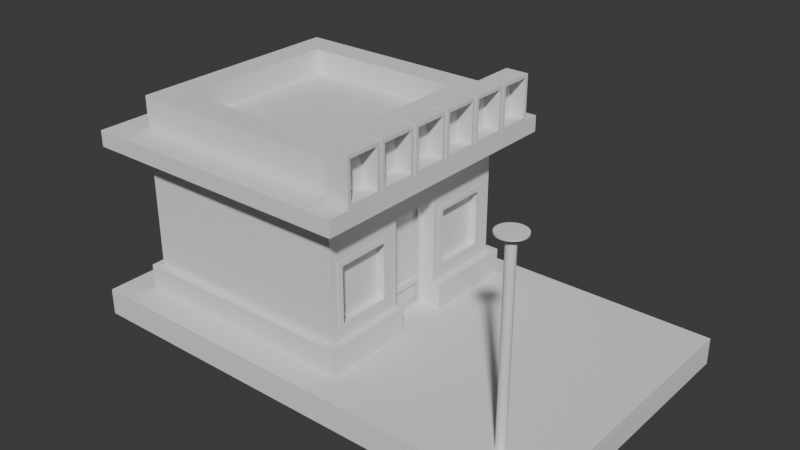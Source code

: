 # Source: SEGUNDA_MODELAGEM.blend  (saved by Blender 4.4.32; exported with 4.5.12 LTS)
import bpy
from mathutils import Matrix  # noqa: F401  (used for matrix-valued properties, if any)

bpy.ops.wm.read_factory_settings(use_empty=True)
scene = bpy.context.scene
scene.name = 'Scene'

# ---- collections
col_collection = bpy.data.collections.new('Collection'); scene.collection.children.link(col_collection)

# ---- world
world_world = bpy.data.worlds.new('World'); scene.world = world_world
world_world.use_nodes = True; world_world.node_tree.nodes.clear()
_N = world_world.node_tree.nodes; _L = world_world.node_tree.links
n0 = _N.new('ShaderNodeOutputWorld'); n0.name = 'World Output'; n0.location = (300, 300)
n1 = _N.new('ShaderNodeBackground'); n1.name = 'Background'; n1.location = (10, 300)
n1.inputs[0].default_value = (0.05088, 0.05088, 0.05088, 1.0)
_L.new(n1.outputs[0], n0.inputs[0])
n0.is_active_output = True
world_world.color = (0.05088, 0.05088, 0.05088)
world_world.sun_shadow_jitter_overblur = 0.0

# ---- meshes
me_cubo = bpy.data.meshes.new('Cubo')
me_cubo.from_pydata([(-350.8, -190.3, -11.65), (-350.8, -190.3, 11.65), (-350.8, 124.5, -11.65), (-350.8, 124.5, 11.65), (174.7, -190.3, -11.65), (174.7, -190.3, 11.65), (174.7, 124.5, -11.65), (174.7, 124.5, 11.65)], [], [(0, 1, 3, 2), (2, 3, 7, 6), (6, 7, 5, 4), (4, 5, 1, 0), (2, 6, 4, 0), (7, 3, 1, 5)])
_uv = me_cubo.uv_layers.new(name='Mapa UV')
_uv.uv.foreach_set('vector', [0.375, 0.0, 0.625, 0.0, 0.625, 0.25, 0.375, 0.25, 0.375, 0.25, 0.625, 0.25, 0.625, 0.5, 0.375, 0.5, 0.375, 0.5, 0.625, 0.5, 0.625, 0.75, 0.375, 0.75, 0.375, 0.75, 0.625, 0.75, 0.625, 1.0, 0.375, 1.0, 0.125, 0.5, 0.375, 0.5, 0.375, 0.75, 0.125, 0.75, 0.625, 0.5, 0.875, 0.5, 0.875, 0.75, 0.625, 0.75])
me_cubo.update()
me_cubo_001 = bpy.data.meshes.new('Cubo.001')
me_cubo_001.from_pydata([(-8.061, -8.273, -1.0), (-8.061, 4.407, -1.0), (-6.485, 2.831, 2.318), (3.063, -6.697, 2.318), (4.638, 4.407, -1.0), (3.063, 2.831, 2.318), (-6.485, -6.697, 2.318), (4.638, -8.273, -1.0), (-8.061, 4.407, 2.318), (4.638, 4.407, 2.318), (4.638, -8.273, 2.318), (-8.061, -8.273, 2.318), (-6.485, 2.831, 1.915), (3.063, 2.831, 1.915), (3.063, -6.697, 1.915), (-6.485, -6.697, 1.915), (-8.061, -0.3976, -1.0), (-8.061, -3.468, -1.0), (4.638, -0.3976, 2.318), (4.638, -3.468, 2.318), (-8.061, -3.468, 2.318), (-8.061, -0.3976, 2.318), (4.638, -3.468, -1.0), (4.638, -0.3976, -1.0), (3.063, -0.7792, 2.318), (3.063, -3.086, 2.318), (-6.485, -3.086, 2.318), (-6.485, -0.7792, 2.318), (3.063, -0.7792, 1.915), (3.063, -3.086, 1.915), (-6.485, -3.086, 1.915), (-6.485, -0.7792, 1.915), (-8.061, 4.407, 0.9239), (4.638, 4.407, 0.9239), (-8.061, -8.273, 0.9239), (4.638, -8.273, 0.9239), (4.638, -0.3976, 0.9239), (4.638, -3.468, 0.9239), (-8.061, -3.468, 0.9239), (-8.061, -0.3976, 0.9239), (3.615, -3.468, -1.0), (3.615, -0.3976, -1.0), (3.615, -0.3976, 0.9239), (3.615, -3.468, 0.9239), (-8.061, -4.086, -1.0), (4.638, -4.086, 2.318), (3.063, -3.108, 2.318), (3.063, -3.108, 1.915), (-8.061, -4.086, 2.318), (4.638, -4.086, -1.0), (-6.485, -3.108, 2.318), (-6.485, -3.108, 1.915), (-8.061, -4.086, 0.9239), (4.638, -4.086, 0.9239), (-8.061, -7.666, -1.0), (4.638, -7.666, 2.318), (3.063, -6.389, 2.318), (3.063, -6.389, 1.915), (4.638, -7.666, 0.9239), (-8.061, -7.666, 2.318), (4.638, -7.666, -1.0), (-6.485, -6.389, 2.318), (-6.485, -6.389, 1.915), (-8.061, -7.666, 0.9239), (-8.061, 0.2376, 2.318), (4.638, 0.2376, -1.0), (-6.485, -0.741, 2.318), (-6.485, -0.741, 1.915), (-8.061, 0.2376, -1.0), (4.638, 0.2376, 2.318), (3.063, -0.741, 2.318), (3.063, -0.741, 1.915), (4.638, 0.2376, 0.9239), (-8.061, 0.2376, 0.9239), (-8.061, 3.716, 2.318), (4.638, 3.716, -1.0), (-6.485, 2.439, 2.318), (-6.485, 2.439, 1.915), (-8.061, 3.716, 0.9239), (-8.061, 3.716, -1.0), (4.638, 3.716, 2.318), (3.063, 2.439, 2.318), (3.063, 2.439, 1.915), (4.638, 3.716, 0.9239), (-8.061, 4.407, -0.3358), (4.638, 4.407, -0.3358), (4.638, -8.273, -0.3358), (4.638, -0.3976, -0.3358), (4.638, -3.468, -0.3358), (-8.061, -3.468, -0.3358), (-8.061, -0.3976, -0.3358), (-8.061, -8.273, -0.3358), (3.615, -0.3976, -0.3358), (3.615, -3.468, -0.3358), (4.638, -4.086, -0.3358), (-8.061, -4.086, -0.3358), (-8.061, -7.666, -0.3358), (4.638, -7.666, -0.3358), (-8.061, 0.2376, -0.3358), (4.638, 0.2376, -0.3358), (4.638, 3.716, -0.3358), (-8.061, 3.716, -0.3358), (-8.061, -8.273, 0.7521), (-8.061, 4.407, 0.7521), (4.638, 4.407, 0.7521), (4.638, -8.273, 0.7521), (4.638, -0.3976, 0.7521), (4.638, -3.468, 0.7521), (-8.061, -3.468, 0.7521), (-8.061, -0.3976, 0.7521), (3.615, -0.3976, 0.7521), (3.615, -3.468, 0.7521), (4.638, -4.086, 0.7521), (-8.061, -4.086, 0.7521), (-8.061, -7.666, 0.7521), (4.638, -7.666, 0.7521), (-8.061, 0.2376, 0.7521), (4.638, 0.2376, 0.7521), (4.638, 3.716, 0.7521), (-8.061, 3.716, 0.7521), (3.933, 0.2376, 0.7521), (3.933, 0.2376, -0.3358), (3.933, 3.716, 0.7521), (3.933, 3.716, -0.3358), (3.921, -4.086, 0.7521), (3.921, -4.086, -0.3358), (3.921, -7.666, 0.7521), (3.921, -7.666, -0.3358)], [], [(78, 74, 8, 32), (32, 8, 9, 33), (58, 55, 10, 35), (54, 60, 7, 0), (61, 6, 15, 62), (35, 10, 11, 34), (2, 5, 9, 8), (56, 3, 10, 55), (76, 2, 8, 74), (3, 6, 11, 10), (57, 62, 15, 14), (5, 2, 12, 13), (6, 3, 14, 15), (81, 5, 13, 82), (46, 25, 29, 47), (25, 24, 28, 29), (71, 67, 31, 28), (28, 31, 30, 29), (50, 26, 20, 48), (26, 27, 21, 20), (70, 24, 18, 69), (24, 25, 19, 18), (66, 27, 31, 67), (27, 26, 30, 31), (68, 65, 23, 41, 16), (72, 69, 18, 36), (36, 18, 19, 37), (52, 48, 20, 38), (38, 20, 21, 39), (108, 38, 39, 109), (113, 52, 38, 108), (36, 37, 43, 42), (117, 72, 36, 106), (105, 35, 34, 102), (115, 58, 35, 105), (103, 32, 33, 104), (119, 78, 32, 103), (110, 42, 43, 111), (88, 22, 40, 93), (106, 36, 42, 110), (16, 41, 40, 17), (107, 37, 53, 112), (114, 63, 52, 113), (63, 59, 48, 52), (61, 50, 48, 59), (56, 46, 47, 57), (29, 30, 51, 47), (25, 46, 45, 19), (26, 50, 51, 30), (17, 40, 22, 49, 44), (37, 19, 45, 53), (3, 56, 57, 14), (6, 61, 59, 11), (34, 11, 59, 63), (102, 34, 63, 114), (112, 53, 58, 115), (47, 51, 62, 57), (46, 56, 55, 45), (50, 61, 62, 51), (44, 49, 60, 54), (53, 45, 55, 58), (109, 39, 73, 116), (118, 83, 72, 117), (83, 80, 69, 72), (79, 75, 65, 68), (76, 66, 67, 77), (81, 70, 69, 80), (82, 77, 67, 71), (24, 70, 71, 28), (27, 66, 64, 21), (39, 21, 64, 73), (13, 12, 77, 82), (5, 81, 80, 9), (2, 76, 77, 12), (1, 4, 75, 79), (33, 9, 80, 83), (104, 33, 83, 118), (116, 73, 78, 119), (70, 81, 82, 71), (66, 76, 74, 64), (73, 64, 74, 78), (68, 98, 101, 79), (4, 85, 100, 75), (75, 100, 99, 65), (16, 90, 98, 68), (49, 94, 97, 60), (0, 91, 96, 54), (54, 96, 95, 44), (22, 88, 94, 49), (23, 87, 92, 41), (107, 88, 93, 111), (41, 92, 93, 40), (79, 101, 84, 1), (1, 84, 85, 4), (60, 97, 86, 7), (7, 86, 91, 0), (65, 99, 87, 23), (44, 95, 89, 17), (17, 89, 90, 16), (37, 107, 111, 43), (98, 116, 119, 101), (85, 104, 118, 100), (100, 118, 122, 123), (90, 109, 116, 98), (115, 97, 127, 126), (91, 102, 114, 96), (96, 114, 113, 95), (88, 107, 112, 94), (87, 106, 110, 92), (92, 110, 111, 93), (101, 119, 103, 84), (84, 103, 104, 85), (97, 115, 105, 86), (86, 105, 102, 91), (99, 117, 106, 87), (95, 113, 108, 89), (89, 108, 109, 90), (97, 94, 125, 127), (94, 112, 124, 125), (112, 115, 126, 124), (123, 122, 120, 121), (117, 99, 121, 120), (118, 117, 120, 122), (99, 100, 123, 121), (125, 124, 126, 127)])
_uv = me_cubo_001.uv_layers.new(name='Mapa UV')
_uv.uv.foreach_set('vector', [0.52, 0.2292, 0.625, 0.2292, 0.625, 0.25, 0.52, 0.25, 0.52, 0.25, 0.625, 0.25, 0.625, 0.5, 0.52, 0.5, 0.52, 0.7292, 0.625, 0.7292, 0.625, 0.75, 0.52, 0.75, 0.125, 0.7292, 0.375, 0.7292, 0.375, 0.75, 0.125, 0.75, 0.844, 0.7033, 0.844, 0.7189, 0.844, 0.7189, 0.844, 0.7033, 0.52, 0.75, 0.625, 0.75, 0.625, 1.0, 0.52, 1.0, 0.844, 0.5311, 0.656, 0.5311, 0.625, 0.5, 0.875, 0.5, 0.656, 0.7033, 0.656, 0.7189, 0.625, 0.75, 0.625, 0.7292, 0.844, 0.5467, 0.844, 0.5311, 0.875, 0.5, 0.875, 0.5208, 0.656, 0.7189, 0.844, 0.7189, 0.875, 0.75, 0.625, 0.75, 0.656, 0.7033, 0.844, 0.7033, 0.844, 0.7189, 0.656, 0.7189, 0.656, 0.5311, 0.844, 0.5311, 0.844, 0.5311, 0.656, 0.5311, 0.844, 0.7189, 0.656, 0.7189, 0.656, 0.7189, 0.844, 0.7189, 0.656, 0.5467, 0.656, 0.5311, 0.656, 0.5311, 0.656, 0.5467, 0.656, 0.6876, 0.656, 0.6563, 0.656, 0.6563, 0.656, 0.6876, 0.656, 0.6563, 0.656, 0.5937, 0.656, 0.5937, 0.656, 0.6563, 0.656, 0.5624, 0.844, 0.5624, 0.844, 0.5937, 0.656, 0.5937, 0.656, 0.5937, 0.844, 0.5937, 0.844, 0.6563, 0.656, 0.6563, 0.844, 0.6876, 0.844, 0.6563, 0.875, 0.6667, 0.875, 0.7083, 0.844, 0.6563, 0.844, 0.5937, 0.875, 0.5833, 0.875, 0.6667, 0.656, 0.5624, 0.656, 0.5937, 0.625, 0.5833, 0.625, 0.5417, 0.656, 0.5937, 0.656, 0.6563, 0.625, 0.6667, 0.625, 0.5833, 0.844, 0.5624, 0.844, 0.5937, 0.844, 0.5937, 0.844, 0.5624, 0.844, 0.5937, 0.844, 0.6563, 0.844, 0.6563, 0.844, 0.5937, 0.125, 0.5417, 0.375, 0.5417, 0.375, 0.5833, 0.3548, 0.5833, 0.125, 0.5833, 0.52, 0.5417, 0.625, 0.5417, 0.625, 0.5833, 0.52, 0.5833, 0.52, 0.5833, 0.625, 0.5833, 0.625, 0.6667, 0.52, 0.6667, 0.52, 0.04167, 0.625, 0.04167, 0.625, 0.08333, 0.52, 0.08333, 0.52, 0.08333, 0.625, 0.08333, 0.625, 0.1667, 0.52, 0.1667, 0.507, 0.08333, 0.52, 0.08333, 0.52, 0.1667, 0.507, 0.1667, 0.507, 0.04167, 0.52, 0.04167, 0.52, 0.08333, 0.507, 0.08333, 0.52, 0.5833, 0.52, 0.6667, 0.52, 0.6667, 0.52, 0.5833, 0.507, 0.5417, 0.52, 0.5417, 0.52, 0.5833, 0.507, 0.5833, 0.507, 0.75, 0.52, 0.75, 0.52, 1.0, 0.507, 1.0, 0.507, 0.7292, 0.52, 0.7292, 0.52, 0.75, 0.507, 0.75, 0.507, 0.25, 0.52, 0.25, 0.52, 0.5, 0.507, 0.5, 0.507, 0.2292, 0.52, 0.2292, 0.52, 0.25, 0.507, 0.25, 0.507, 0.5833, 0.52, 0.5833, 0.52, 0.6667, 0.507, 0.6667, 0.425, 0.6667, 0.375, 0.6667, 0.375, 0.6667, 0.425, 0.6667, 0.507, 0.5833, 0.52, 0.5833, 0.52, 0.5833, 0.507, 0.5833, 0.125, 0.5833, 0.375, 0.5833, 0.3548, 0.6667, 0.125, 0.6667, 0.507, 0.6667, 0.52, 0.6667, 0.52, 0.7083, 0.507, 0.7083, 0.507, 0.02083, 0.52, 0.02083, 0.52, 0.04167, 0.507, 0.04167, 0.52, 0.02083, 0.625, 0.02083, 0.625, 0.04167, 0.52, 0.04167, 0.844, 0.7033, 0.844, 0.6876, 0.875, 0.7083, 0.875, 0.7292, 0.656, 0.7033, 0.656, 0.6876, 0.656, 0.6876, 0.656, 0.7033, 0.656, 0.6563, 0.844, 0.6563, 0.844, 0.6876, 0.656, 0.6876, 0.656, 0.6563, 0.656, 0.6876, 0.625, 0.7083, 0.625, 0.6667, 0.844, 0.6563, 0.844, 0.6876, 0.844, 0.6876, 0.844, 0.6563, 0.125, 0.6667, 0.3548, 0.6667, 0.375, 0.6667, 0.375, 0.7083, 0.125, 0.7083, 0.52, 0.6667, 0.625, 0.6667, 0.625, 0.7083, 0.52, 0.7083, 0.656, 0.7189, 0.656, 0.7033, 0.656, 0.7033, 0.656, 0.7189, 0.844, 0.7189, 0.844, 0.7033, 0.875, 0.7292, 0.875, 0.75, 0.52, 0.0, 0.625, 0.0, 0.625, 0.02083, 0.52, 0.02083, 0.507, 0.0, 0.52, 0.0, 0.52, 0.02083, 0.507, 0.02083, 0.507, 0.7083, 0.52, 0.7083, 0.52, 0.7292, 0.507, 0.7292, 0.656, 0.6876, 0.844, 0.6876, 0.844, 0.7033, 0.656, 0.7033, 0.656, 0.6876, 0.656, 0.7033, 0.625, 0.7292, 0.625, 0.7083, 0.844, 0.6876, 0.844, 0.7033, 0.844, 0.7033, 0.844, 0.6876, 0.125, 0.7083, 0.375, 0.7083, 0.375, 0.7292, 0.125, 0.7292, 0.52, 0.7083, 0.625, 0.7083, 0.625, 0.7292, 0.52, 0.7292, 0.507, 0.1667, 0.52, 0.1667, 0.52, 0.2083, 0.507, 0.2083, 0.507, 0.5208, 0.52, 0.5208, 0.52, 0.5417, 0.507, 0.5417, 0.52, 0.5208, 0.625, 0.5208, 0.625, 0.5417, 0.52, 0.5417, 0.125, 0.5208, 0.375, 0.5208, 0.375, 0.5417, 0.125, 0.5417, 0.844, 0.5467, 0.844, 0.5624, 0.844, 0.5624, 0.844, 0.5467, 0.656, 0.5467, 0.656, 0.5624, 0.625, 0.5417, 0.625, 0.5208, 0.656, 0.5467, 0.844, 0.5467, 0.844, 0.5624, 0.656, 0.5624, 0.656, 0.5937, 0.656, 0.5624, 0.656, 0.5624, 0.656, 0.5937, 0.844, 0.5937, 0.844, 0.5624, 0.875, 0.5417, 0.875, 0.5833, 0.52, 0.1667, 0.625, 0.1667, 0.625, 0.2083, 0.52, 0.2083, 0.656, 0.5311, 0.844, 0.5311, 0.844, 0.5467, 0.656, 0.5467, 0.656, 0.5311, 0.656, 0.5467, 0.625, 0.5208, 0.625, 0.5, 0.844, 0.5311, 0.844, 0.5467, 0.844, 0.5467, 0.844, 0.5311, 0.125, 0.5, 0.375, 0.5, 0.375, 0.5208, 0.125, 0.5208, 0.52, 0.5, 0.625, 0.5, 0.625, 0.5208, 0.52, 0.5208, 0.507, 0.5, 0.52, 0.5, 0.52, 0.5208, 0.507, 0.5208, 0.507, 0.2083, 0.52, 0.2083, 0.52, 0.2292, 0.507, 0.2292, 0.656, 0.5624, 0.656, 0.5467, 0.656, 0.5467, 0.656, 0.5624, 0.844, 0.5624, 0.844, 0.5467, 0.875, 0.5208, 0.875, 0.5417, 0.52, 0.2083, 0.625, 0.2083, 0.625, 0.2292, 0.52, 0.2292, 0.375, 0.2083, 0.425, 0.2083, 0.425, 0.2292, 0.375, 0.2292, 0.375, 0.5, 0.425, 0.5, 0.425, 0.5208, 0.375, 0.5208, 0.375, 0.5208, 0.425, 0.5208, 0.425, 0.5417, 0.375, 0.5417, 0.375, 0.1667, 0.425, 0.1667, 0.425, 0.2083, 0.375, 0.2083, 0.375, 0.7083, 0.425, 0.7083, 0.425, 0.7292, 0.375, 0.7292, 0.375, 0.0, 0.425, 0.0, 0.425, 0.02083, 0.375, 0.02083, 0.375, 0.02083, 0.425, 0.02083, 0.425, 0.04167, 0.375, 0.04167, 0.375, 0.6667, 0.425, 0.6667, 0.425, 0.7083, 0.375, 0.7083, 0.375, 0.5833, 0.425, 0.5833, 0.425, 0.5833, 0.375, 0.5833, 0.507, 0.6667, 0.425, 0.6667, 0.425, 0.6667, 0.507, 0.6667, 0.375, 0.5833, 0.425, 0.5833, 0.425, 0.6667, 0.375, 0.6667, 0.375, 0.2292, 0.425, 0.2292, 0.425, 0.25, 0.375, 0.25, 0.375, 0.25, 0.425, 0.25, 0.425, 0.5, 0.375, 0.5, 0.375, 0.7292, 0.425, 0.7292, 0.425, 0.75, 0.375, 0.75, 0.375, 0.75, 0.425, 0.75, 0.425, 1.0, 0.375, 1.0, 0.375, 0.5417, 0.425, 0.5417, 0.425, 0.5833, 0.375, 0.5833, 0.375, 0.04167, 0.425, 0.04167, 0.425, 0.08333, 0.375, 0.08333, 0.375, 0.08333, 0.425, 0.08333, 0.425, 0.1667, 0.375, 0.1667, 0.52, 0.6667, 0.507, 0.6667, 0.507, 0.6667, 0.52, 0.6667, 0.425, 0.2083, 0.507, 0.2083, 0.507, 0.2292, 0.425, 0.2292, 0.425, 0.5, 0.507, 0.5, 0.507, 0.5208, 0.425, 0.5208, 0.425, 0.5208, 0.507, 0.5208, 0.507, 0.5208, 0.425, 0.5208, 0.425, 0.1667, 0.507, 0.1667, 0.507, 0.2083, 0.425, 0.2083, 0.507, 0.7292, 0.425, 0.7292, 0.425, 0.7292, 0.507, 0.7292, 0.425, 0.0, 0.507, 0.0, 0.507, 0.02083, 0.425, 0.02083, 0.425, 0.02083, 0.507, 0.02083, 0.507, 0.04167, 0.425, 0.04167, 0.425, 0.6667, 0.507, 0.6667, 0.507, 0.7083, 0.425, 0.7083, 0.425, 0.5833, 0.507, 0.5833, 0.507, 0.5833, 0.425, 0.5833, 0.425, 0.5833, 0.507, 0.5833, 0.507, 0.6667, 0.425, 0.6667, 0.425, 0.2292, 0.507, 0.2292, 0.507, 0.25, 0.425, 0.25, 0.425, 0.25, 0.507, 0.25, 0.507, 0.5, 0.425, 0.5, 0.425, 0.7292, 0.507, 0.7292, 0.507, 0.75, 0.425, 0.75, 0.425, 0.75, 0.507, 0.75, 0.507, 1.0, 0.425, 1.0, 0.425, 0.5417, 0.507, 0.5417, 0.507, 0.5833, 0.425, 0.5833, 0.425, 0.04167, 0.507, 0.04167, 0.507, 0.08333, 0.425, 0.08333, 0.425, 0.08333, 0.507, 0.08333, 0.507, 0.1667, 0.425, 0.1667, 0.425, 0.7292, 0.425, 0.7083, 0.425, 0.7083, 0.425, 0.7292, 0.425, 0.7083, 0.507, 0.7083, 0.507, 0.7083, 0.425, 0.7083, 0.507, 0.7083, 0.507, 0.7292, 0.507, 0.7292, 0.507, 0.7083, 0.425, 0.5208, 0.507, 0.5208, 0.507, 0.5417, 0.425, 0.5417, 0.507, 0.5417, 0.425, 0.5417, 0.425, 0.5417, 0.507, 0.5417, 0.507, 0.5208, 0.507, 0.5417, 0.507, 0.5417, 0.507, 0.5208, 0.425, 0.5417, 0.425, 0.5208, 0.425, 0.5208, 0.425, 0.5417, 0.425, 0.7083, 0.507, 0.7083, 0.507, 0.7292, 0.425, 0.7292])
me_cubo_001.update()
me_cubo_002 = bpy.data.meshes.new('Cubo.002')
me_cubo_002.from_pydata([(-350.8, -190.3, -11.65), (-350.8, -190.3, -6.425), (-350.8, 124.5, -11.65), (-350.8, 124.5, -6.425), (57.16, 124.5, -11.65), (57.16, 124.5, -6.425), (57.16, -190.3, -11.65), (57.16, -190.3, -6.425)], [], [(0, 1, 3, 2), (6, 7, 1, 0), (5, 3, 1, 7), (2, 4, 6, 0), (2, 3, 5, 4)])
_uv = me_cubo_002.uv_layers.new(name='Mapa UV')
_uv.uv.foreach_set('vector', [0.375, 0.0, 0.625, 0.0, 0.625, 0.25, 0.375, 0.25, 0.375, 0.8059, 0.625, 0.8059, 0.625, 1.0, 0.375, 1.0, 0.6809, 0.5, 0.875, 0.5, 0.875, 0.75, 0.6809, 0.75, 0.125, 0.5, 0.3191, 0.5, 0.3191, 0.75, 0.125, 0.75, 0.375, 0.25, 0.625, 0.25, 0.625, 0.4441, 0.375, 0.4441])
me_cubo_002.update()
me_cubo_003 = bpy.data.meshes.new('Cubo.003')
me_cubo_003.from_pydata([(-1.0, -1.893, -1.0), (-1.0, -1.893, 2.186), (-1.0, 1.0, -1.0), (-1.0, 1.0, 2.186), (1.0, -1.893, -1.0), (1.0, -1.893, 2.186), (1.0, 1.0, -1.0), (1.0, 1.0, 2.186)], [], [(0, 1, 3, 2), (2, 3, 7, 6), (6, 7, 5, 4), (4, 5, 1, 0), (2, 6, 4, 0), (7, 3, 1, 5)])
_uv = me_cubo_003.uv_layers.new(name='Mapa UV')
_uv.uv.foreach_set('vector', [0.375, 0.0, 0.625, 0.0, 0.625, 0.25, 0.375, 0.25, 0.375, 0.25, 0.625, 0.25, 0.625, 0.5, 0.375, 0.5, 0.375, 0.5, 0.625, 0.5, 0.625, 0.75, 0.375, 0.75, 0.375, 0.75, 0.625, 0.75, 0.625, 1.0, 0.375, 1.0, 0.125, 0.5, 0.375, 0.5, 0.375, 0.75, 0.125, 0.75, 0.625, 0.5, 0.875, 0.5, 0.875, 0.75, 0.625, 0.75])
me_cubo_003.update()
me_cubo_004 = bpy.data.meshes.new('Cubo.004')
me_cubo_004.from_pydata([(-1.0, -1.0, -1.0), (-1.0, -1.0, 2.21), (-1.0, 1.895, -1.0), (-1.0, 1.895, 2.21), (1.0, -1.0, -1.0), (1.0, -1.0, 2.21), (1.0, 1.895, -1.0), (1.0, 1.895, 2.21)], [], [(0, 1, 3, 2), (2, 3, 7, 6), (6, 7, 5, 4), (4, 5, 1, 0), (2, 6, 4, 0), (7, 3, 1, 5)])
_uv = me_cubo_004.uv_layers.new(name='Mapa UV')
_uv.uv.foreach_set('vector', [0.375, 0.0, 0.625, 0.0, 0.625, 0.25, 0.375, 0.25, 0.375, 0.25, 0.625, 0.25, 0.625, 0.5, 0.375, 0.5, 0.375, 0.5, 0.625, 0.5, 0.625, 0.75, 0.375, 0.75, 0.375, 0.75, 0.625, 0.75, 0.625, 1.0, 0.375, 1.0, 0.125, 0.5, 0.375, 0.5, 0.375, 0.75, 0.125, 0.75, 0.625, 0.5, 0.875, 0.5, 0.875, 0.75, 0.625, 0.75])
me_cubo_004.update()
me_cubo_005 = bpy.data.meshes.new('Cubo.005')
me_cubo_005.from_pydata([(-1.0, -1.05, -1.0), (-1.0, -1.05, 2.21), (-1.0, 7.088, -1.0), (-1.0, 7.088, 2.21), (1.0, -1.05, -1.0), (1.0, -1.05, 2.21), (1.0, 7.088, -1.0), (1.0, 7.088, 2.21)], [], [(0, 1, 3, 2), (2, 3, 7, 6), (6, 7, 5, 4), (4, 5, 1, 0), (2, 6, 4, 0), (7, 3, 1, 5)])
_uv = me_cubo_005.uv_layers.new(name='Mapa UV')
_uv.uv.foreach_set('vector', [0.375, 0.0, 0.625, 0.0, 0.625, 0.25, 0.375, 0.25, 0.375, 0.25, 0.625, 0.25, 0.625, 0.5, 0.375, 0.5, 0.375, 0.5, 0.625, 0.5, 0.625, 0.75, 0.375, 0.75, 0.375, 0.75, 0.625, 0.75, 0.625, 1.0, 0.375, 1.0, 0.125, 0.5, 0.375, 0.5, 0.375, 0.75, 0.125, 0.75, 0.625, 0.5, 0.875, 0.5, 0.875, 0.75, 0.625, 0.75])
me_cubo_005.update()
me_cubo_006 = bpy.data.meshes.new('Cubo.006')
me_cubo_006.from_pydata([(-1.0, -1.05, -1.0), (-1.0, -1.05, 2.21), (-1.0, 6.835, -1.0), (-1.0, 6.835, 2.21), (1.0, -1.05, -1.0), (1.0, -1.05, 2.21), (1.0, 6.835, -1.0), (1.0, 6.835, 2.21)], [], [(0, 1, 3, 2), (2, 3, 7, 6), (6, 7, 5, 4), (4, 5, 1, 0), (2, 6, 4, 0), (7, 3, 1, 5)])
_uv = me_cubo_006.uv_layers.new(name='Mapa UV')
_uv.uv.foreach_set('vector', [0.375, 0.0, 0.625, 0.0, 0.625, 0.25, 0.375, 0.25, 0.375, 0.25, 0.625, 0.25, 0.625, 0.5, 0.375, 0.5, 0.375, 0.5, 0.625, 0.5, 0.625, 0.75, 0.375, 0.75, 0.375, 0.75, 0.625, 0.75, 0.625, 1.0, 0.375, 1.0, 0.125, 0.5, 0.375, 0.5, 0.375, 0.75, 0.125, 0.75, 0.625, 0.5, 0.875, 0.5, 0.875, 0.75, 0.625, 0.75])
me_cubo_006.update()
me_cubo_007 = bpy.data.meshes.new('Cubo.007')
me_cubo_007.from_pydata([(-1.0, -1.0, -1.0), (-1.0, -1.0, 2.21), (-1.0, 6.925, -1.0), (-1.0, 6.925, 2.21), (1.0, -1.0, -1.0), (1.0, -1.0, 2.21), (1.0, 6.925, -1.0), (1.0, 6.925, 2.21)], [], [(0, 1, 3, 2), (2, 3, 7, 6), (6, 7, 5, 4), (4, 5, 1, 0), (2, 6, 4, 0), (7, 3, 1, 5)])
_uv = me_cubo_007.uv_layers.new(name='Mapa UV')
_uv.uv.foreach_set('vector', [0.375, 0.0, 0.625, 0.0, 0.625, 0.25, 0.375, 0.25, 0.375, 0.25, 0.625, 0.25, 0.625, 0.5, 0.375, 0.5, 0.375, 0.5, 0.625, 0.5, 0.625, 0.75, 0.375, 0.75, 0.375, 0.75, 0.625, 0.75, 0.625, 1.0, 0.375, 1.0, 0.125, 0.5, 0.375, 0.5, 0.375, 0.75, 0.125, 0.75, 0.625, 0.5, 0.875, 0.5, 0.875, 0.75, 0.625, 0.75])
me_cubo_007.update()
me_cubo_008 = bpy.data.meshes.new('Cubo.008')
me_cubo_008.from_pydata([(-1.0, -0.785, -1.0), (-1.0, -0.785, 0.9209), (-1.0, 6.835, -1.0), (-1.0, 6.835, 0.9209), (6.556, -0.785, -1.0), (6.556, -0.785, 0.9209), (6.556, 6.835, -1.0), (6.556, 6.835, 0.9209)], [], [(0, 1, 3, 2), (2, 3, 7, 6), (6, 7, 5, 4), (4, 5, 1, 0), (2, 6, 4, 0), (7, 3, 1, 5)])
_uv = me_cubo_008.uv_layers.new(name='Mapa UV')
_uv.uv.foreach_set('vector', [0.375, 0.0, 0.625, 0.0, 0.625, 0.25, 0.375, 0.25, 0.375, 0.25, 0.625, 0.25, 0.625, 0.5, 0.375, 0.5, 0.375, 0.5, 0.625, 0.5, 0.625, 0.75, 0.375, 0.75, 0.375, 0.75, 0.625, 0.75, 0.625, 1.0, 0.375, 1.0, 0.125, 0.5, 0.375, 0.5, 0.375, 0.75, 0.125, 0.75, 0.625, 0.5, 0.875, 0.5, 0.875, 0.75, 0.625, 0.75])
me_cubo_008.update()
me_cubo_009 = bpy.data.meshes.new('Cubo.009')
me_cubo_009.from_pydata([(-1.0, -0.785, -1.0), (-1.0, -0.785, 0.9209), (-1.0, 6.835, -1.0), (-1.0, 6.835, 0.9209), (6.556, -0.785, -1.0), (6.556, -0.785, 0.9209), (6.556, 6.835, -1.0), (6.556, 6.835, 0.9209)], [], [(0, 1, 3, 2), (2, 3, 7, 6), (6, 7, 5, 4), (4, 5, 1, 0), (2, 6, 4, 0), (7, 3, 1, 5)])
_uv = me_cubo_009.uv_layers.new(name='Mapa UV')
_uv.uv.foreach_set('vector', [0.375, 0.0, 0.625, 0.0, 0.625, 0.25, 0.375, 0.25, 0.375, 0.25, 0.625, 0.25, 0.625, 0.5, 0.375, 0.5, 0.375, 0.5, 0.625, 0.5, 0.625, 0.75, 0.375, 0.75, 0.375, 0.75, 0.625, 0.75, 0.625, 1.0, 0.375, 1.0, 0.125, 0.5, 0.375, 0.5, 0.375, 0.75, 0.125, 0.75, 0.625, 0.5, 0.875, 0.5, 0.875, 0.75, 0.625, 0.75])
me_cubo_009.update()
me_cubo_010 = bpy.data.meshes.new('Cubo.010')
me_cubo_010.from_pydata([(-1.0, -0.785, -1.0), (-1.0, -0.785, 0.9209), (-1.0, 8.926, -1.0), (-1.0, 8.926, 0.9209), (6.556, -0.785, -1.0), (6.556, -0.785, 0.9209), (6.556, 8.926, -1.0), (6.556, 8.926, 0.9209)], [], [(0, 1, 3, 2), (2, 3, 7, 6), (6, 7, 5, 4), (4, 5, 1, 0), (2, 6, 4, 0), (7, 3, 1, 5)])
_uv = me_cubo_010.uv_layers.new(name='Mapa UV')
_uv.uv.foreach_set('vector', [0.375, 0.0, 0.625, 0.0, 0.625, 0.25, 0.375, 0.25, 0.375, 0.25, 0.625, 0.25, 0.625, 0.5, 0.375, 0.5, 0.375, 0.5, 0.625, 0.5, 0.625, 0.75, 0.375, 0.75, 0.375, 0.75, 0.625, 0.75, 0.625, 1.0, 0.375, 1.0, 0.125, 0.5, 0.375, 0.5, 0.375, 0.75, 0.125, 0.75, 0.625, 0.5, 0.875, 0.5, 0.875, 0.75, 0.625, 0.75])
me_cubo_010.update()
me_cubo_011 = bpy.data.meshes.new('Cubo.011')
me_cubo_011.from_pydata([(-1.0, -0.785, -1.0), (-1.0, -0.785, 0.9209), (-1.0, 8.926, -1.0), (-1.0, 8.926, 0.9209), (6.556, -0.785, -1.0), (6.556, -0.785, 0.9209), (6.556, 8.926, -1.0), (6.556, 8.926, 0.9209)], [], [(0, 1, 3, 2), (2, 3, 7, 6), (6, 7, 5, 4), (4, 5, 1, 0), (2, 6, 4, 0), (7, 3, 1, 5)])
_uv = me_cubo_011.uv_layers.new(name='Mapa UV')
_uv.uv.foreach_set('vector', [0.375, 0.0, 0.625, 0.0, 0.625, 0.25, 0.375, 0.25, 0.375, 0.25, 0.625, 0.25, 0.625, 0.5, 0.375, 0.5, 0.375, 0.5, 0.625, 0.5, 0.625, 0.75, 0.375, 0.75, 0.375, 0.75, 0.625, 0.75, 0.625, 1.0, 0.375, 1.0, 0.125, 0.5, 0.375, 0.5, 0.375, 0.75, 0.125, 0.75, 0.625, 0.5, 0.875, 0.5, 0.875, 0.75, 0.625, 0.75])
me_cubo_011.update()
me_cubo_017 = bpy.data.meshes.new('Cubo.017')
me_cubo_017.from_pydata([(-1.0, -1.0, -1.0), (-1.0, -1.0, 0.5553), (-1.0, 0.3072, -1.0), (-1.0, 0.3072, 0.5553), (-0.1937, -0.888, -0.888), (-0.1937, -0.888, 0.4433), (-0.1937, 0.1951, -0.888), (-0.1937, 0.1951, 0.4433), (-0.1937, 0.3072, 0.5553), (-0.1937, 0.3072, -1.0), (-0.1937, -1.0, -1.0), (-0.1937, -1.0, 0.5553), (-0.7482, 0.1951, 0.4433), (-0.7482, 0.1951, -0.888), (-0.7482, -0.888, -0.888), (-0.7482, -0.888, 0.4433)], [], [(0, 1, 3, 2), (2, 3, 8, 9), (7, 5, 15, 12), (10, 11, 1, 0), (2, 9, 10, 0), (8, 3, 1, 11), (7, 6, 9, 8), (6, 4, 10, 9), (5, 7, 8, 11), (4, 5, 11, 10), (13, 12, 15, 14), (6, 7, 12, 13), (5, 4, 14, 15), (4, 6, 13, 14)])
_uv = me_cubo_017.uv_layers.new(name='Mapa UV')
_uv.uv.foreach_set('vector', [0.375, 0.0, 0.625, 0.0, 0.625, 0.25, 0.375, 0.25, 0.375, 0.25, 0.625, 0.25, 0.625, 0.5, 0.375, 0.5, 0.607, 0.5197, 0.607, 0.7303, 0.607, 0.7303, 0.607, 0.5197, 0.375, 0.75, 0.625, 0.75, 0.625, 1.0, 0.375, 1.0, 0.125, 0.5, 0.375, 0.5, 0.375, 0.75, 0.125, 0.75, 0.625, 0.5, 0.875, 0.5, 0.875, 0.75, 0.625, 0.75, 0.607, 0.5197, 0.393, 0.5197, 0.375, 0.5, 0.625, 0.5, 0.393, 0.5197, 0.393, 0.7303, 0.375, 0.75, 0.375, 0.5, 0.607, 0.7303, 0.607, 0.5197, 0.625, 0.5, 0.625, 0.75, 0.393, 0.7303, 0.607, 0.7303, 0.625, 0.75, 0.375, 0.75, 0.393, 0.5197, 0.607, 0.5197, 0.607, 0.7303, 0.393, 0.7303, 0.393, 0.5197, 0.607, 0.5197, 0.607, 0.5197, 0.393, 0.5197, 0.607, 0.7303, 0.393, 0.7303, 0.393, 0.7303, 0.607, 0.7303, 0.393, 0.7303, 0.393, 0.5197, 0.393, 0.5197, 0.393, 0.7303])
me_cubo_017.update()
me_cubo_018 = bpy.data.meshes.new('Cubo.018')
me_cubo_018.from_pydata([(-1.0, -1.0, -1.0), (-1.0, -1.0, 0.5553), (-1.0, 0.3402, -1.0), (-1.0, 0.3402, 0.5553), (-0.1937, -0.888, -0.888), (-0.1937, -0.888, 0.4433), (-0.1937, 0.2281, -0.888), (-0.1937, 0.2281, 0.4433), (-0.1937, 0.3402, 0.5553), (-0.1937, 0.3402, -1.0), (-0.1937, -1.0, -1.0), (-0.1937, -1.0, 0.5553), (-0.7482, 0.2281, 0.4433), (-0.7482, 0.2281, -0.888), (-0.7482, -0.888, -0.888), (-0.7482, -0.888, 0.4433)], [], [(0, 1, 3, 2), (2, 3, 8, 9), (7, 5, 15, 12), (10, 11, 1, 0), (2, 9, 10, 0), (8, 3, 1, 11), (7, 6, 9, 8), (6, 4, 10, 9), (5, 7, 8, 11), (4, 5, 11, 10), (13, 12, 15, 14), (6, 7, 12, 13), (5, 4, 14, 15), (4, 6, 13, 14)])
_uv = me_cubo_018.uv_layers.new(name='Mapa UV')
_uv.uv.foreach_set('vector', [0.375, 0.0, 0.625, 0.0, 0.625, 0.25, 0.375, 0.25, 0.375, 0.25, 0.625, 0.25, 0.625, 0.5, 0.375, 0.5, 0.607, 0.5197, 0.607, 0.7303, 0.607, 0.7303, 0.607, 0.5197, 0.375, 0.75, 0.625, 0.75, 0.625, 1.0, 0.375, 1.0, 0.125, 0.5, 0.375, 0.5, 0.375, 0.75, 0.125, 0.75, 0.625, 0.5, 0.875, 0.5, 0.875, 0.75, 0.625, 0.75, 0.607, 0.5197, 0.393, 0.5197, 0.375, 0.5, 0.625, 0.5, 0.393, 0.5197, 0.393, 0.7303, 0.375, 0.75, 0.375, 0.5, 0.607, 0.7303, 0.607, 0.5197, 0.625, 0.5, 0.625, 0.75, 0.393, 0.7303, 0.607, 0.7303, 0.625, 0.75, 0.375, 0.75, 0.393, 0.5197, 0.607, 0.5197, 0.607, 0.7303, 0.393, 0.7303, 0.393, 0.5197, 0.607, 0.5197, 0.607, 0.5197, 0.393, 0.5197, 0.607, 0.7303, 0.393, 0.7303, 0.393, 0.7303, 0.607, 0.7303, 0.393, 0.7303, 0.393, 0.5197, 0.393, 0.5197, 0.393, 0.7303])
me_cubo_018.update()
me_cubo_019 = bpy.data.meshes.new('Cubo.019')
me_cubo_019.from_pydata([(-1.0, -1.0, -1.0), (-1.0, -1.0, 0.5553), (-1.0, 0.3269, -1.0), (-1.0, 0.3269, 0.5553), (-0.1937, -0.888, -0.888), (-0.1937, -0.888, 0.4433), (-0.1937, 0.2149, -0.888), (-0.1937, 0.2149, 0.4433), (-0.1937, 0.3269, 0.5553), (-0.1937, 0.3269, -1.0), (-0.1937, -1.0, -1.0), (-0.1937, -1.0, 0.5553), (-0.7482, 0.2149, 0.4433), (-0.7482, 0.2149, -0.888), (-0.7482, -0.888, -0.888), (-0.7482, -0.888, 0.4433)], [], [(0, 1, 3, 2), (2, 3, 8, 9), (7, 5, 15, 12), (10, 11, 1, 0), (2, 9, 10, 0), (8, 3, 1, 11), (7, 6, 9, 8), (6, 4, 10, 9), (5, 7, 8, 11), (4, 5, 11, 10), (13, 12, 15, 14), (6, 7, 12, 13), (5, 4, 14, 15), (4, 6, 13, 14)])
_uv = me_cubo_019.uv_layers.new(name='Mapa UV')
_uv.uv.foreach_set('vector', [0.375, 0.0, 0.625, 0.0, 0.625, 0.25, 0.375, 0.25, 0.375, 0.25, 0.625, 0.25, 0.625, 0.5, 0.375, 0.5, 0.607, 0.5197, 0.607, 0.7303, 0.607, 0.7303, 0.607, 0.5197, 0.375, 0.75, 0.625, 0.75, 0.625, 1.0, 0.375, 1.0, 0.125, 0.5, 0.375, 0.5, 0.375, 0.75, 0.125, 0.75, 0.625, 0.5, 0.875, 0.5, 0.875, 0.75, 0.625, 0.75, 0.607, 0.5197, 0.393, 0.5197, 0.375, 0.5, 0.625, 0.5, 0.393, 0.5197, 0.393, 0.7303, 0.375, 0.75, 0.375, 0.5, 0.607, 0.7303, 0.607, 0.5197, 0.625, 0.5, 0.625, 0.75, 0.393, 0.7303, 0.607, 0.7303, 0.625, 0.75, 0.375, 0.75, 0.393, 0.5197, 0.607, 0.5197, 0.607, 0.7303, 0.393, 0.7303, 0.393, 0.5197, 0.607, 0.5197, 0.607, 0.5197, 0.393, 0.5197, 0.607, 0.7303, 0.393, 0.7303, 0.393, 0.7303, 0.607, 0.7303, 0.393, 0.7303, 0.393, 0.5197, 0.393, 0.5197, 0.393, 0.7303])
me_cubo_019.update()
me_cubo_020 = bpy.data.meshes.new('Cubo.020')
me_cubo_020.from_pydata([(-1.0, -1.0, -1.0), (-1.0, -1.0, 0.5553), (-1.0, 0.3215, -1.0), (-1.0, 0.3215, 0.5553), (-0.1937, -0.888, -0.888), (-0.1937, -0.888, 0.4433), (-0.1937, 0.2095, -0.888), (-0.1937, 0.2095, 0.4433), (-0.1937, 0.3215, 0.5553), (-0.1937, 0.3215, -1.0), (-0.1937, -1.0, -1.0), (-0.1937, -1.0, 0.5553), (-0.7482, 0.2095, 0.4433), (-0.7482, 0.2095, -0.888), (-0.7482, -0.888, -0.888), (-0.7482, -0.888, 0.4433)], [], [(0, 1, 3, 2), (2, 3, 8, 9), (7, 5, 15, 12), (10, 11, 1, 0), (2, 9, 10, 0), (8, 3, 1, 11), (7, 6, 9, 8), (6, 4, 10, 9), (5, 7, 8, 11), (4, 5, 11, 10), (13, 12, 15, 14), (6, 7, 12, 13), (5, 4, 14, 15), (4, 6, 13, 14)])
_uv = me_cubo_020.uv_layers.new(name='Mapa UV')
_uv.uv.foreach_set('vector', [0.375, 0.0, 0.625, 0.0, 0.625, 0.25, 0.375, 0.25, 0.375, 0.25, 0.625, 0.25, 0.625, 0.5, 0.375, 0.5, 0.607, 0.5197, 0.607, 0.7303, 0.607, 0.7303, 0.607, 0.5197, 0.375, 0.75, 0.625, 0.75, 0.625, 1.0, 0.375, 1.0, 0.125, 0.5, 0.375, 0.5, 0.375, 0.75, 0.125, 0.75, 0.625, 0.5, 0.875, 0.5, 0.875, 0.75, 0.625, 0.75, 0.607, 0.5197, 0.393, 0.5197, 0.375, 0.5, 0.625, 0.5, 0.393, 0.5197, 0.393, 0.7303, 0.375, 0.75, 0.375, 0.5, 0.607, 0.7303, 0.607, 0.5197, 0.625, 0.5, 0.625, 0.75, 0.393, 0.7303, 0.607, 0.7303, 0.625, 0.75, 0.375, 0.75, 0.393, 0.5197, 0.607, 0.5197, 0.607, 0.7303, 0.393, 0.7303, 0.393, 0.5197, 0.607, 0.5197, 0.607, 0.5197, 0.393, 0.5197, 0.607, 0.7303, 0.393, 0.7303, 0.393, 0.7303, 0.607, 0.7303, 0.393, 0.7303, 0.393, 0.5197, 0.393, 0.5197, 0.393, 0.7303])
me_cubo_020.update()
me_cubo_021 = bpy.data.meshes.new('Cubo.021')
me_cubo_021.from_pydata([(-1.0, -1.0, -1.0), (-1.0, -1.0, 0.5553), (-1.0, 0.3127, -1.0), (-1.0, 0.3127, 0.5553), (-0.1937, -0.888, -0.888), (-0.1937, -0.888, 0.4433), (-0.1937, 0.2007, -0.888), (-0.1937, 0.2007, 0.4433), (-0.1937, 0.3127, 0.5553), (-0.1937, 0.3127, -1.0), (-0.1937, -1.0, -1.0), (-0.1937, -1.0, 0.5553), (-0.7482, 0.2007, 0.4433), (-0.7482, 0.2007, -0.888), (-0.7482, -0.888, -0.888), (-0.7482, -0.888, 0.4433)], [], [(0, 1, 3, 2), (2, 3, 8, 9), (7, 5, 15, 12), (10, 11, 1, 0), (2, 9, 10, 0), (8, 3, 1, 11), (7, 6, 9, 8), (6, 4, 10, 9), (5, 7, 8, 11), (4, 5, 11, 10), (13, 12, 15, 14), (6, 7, 12, 13), (5, 4, 14, 15), (4, 6, 13, 14)])
_uv = me_cubo_021.uv_layers.new(name='Mapa UV')
_uv.uv.foreach_set('vector', [0.375, 0.0, 0.625, 0.0, 0.625, 0.25, 0.375, 0.25, 0.375, 0.25, 0.625, 0.25, 0.625, 0.5, 0.375, 0.5, 0.607, 0.5197, 0.607, 0.7303, 0.607, 0.7303, 0.607, 0.5197, 0.375, 0.75, 0.625, 0.75, 0.625, 1.0, 0.375, 1.0, 0.125, 0.5, 0.375, 0.5, 0.375, 0.75, 0.125, 0.75, 0.625, 0.5, 0.875, 0.5, 0.875, 0.75, 0.625, 0.75, 0.607, 0.5197, 0.393, 0.5197, 0.375, 0.5, 0.625, 0.5, 0.393, 0.5197, 0.393, 0.7303, 0.375, 0.75, 0.375, 0.5, 0.607, 0.7303, 0.607, 0.5197, 0.625, 0.5, 0.625, 0.75, 0.393, 0.7303, 0.607, 0.7303, 0.625, 0.75, 0.375, 0.75, 0.393, 0.5197, 0.607, 0.5197, 0.607, 0.7303, 0.393, 0.7303, 0.393, 0.5197, 0.607, 0.5197, 0.607, 0.5197, 0.393, 0.5197, 0.607, 0.7303, 0.393, 0.7303, 0.393, 0.7303, 0.607, 0.7303, 0.393, 0.7303, 0.393, 0.5197, 0.393, 0.5197, 0.393, 0.7303])
me_cubo_021.update()
me_cubo_022 = bpy.data.meshes.new('Cubo.022')
me_cubo_022.from_pydata([(-1.0, -1.0, -1.0), (-1.0, -1.0, 0.5553), (-1.0, 0.293, -1.0), (-1.0, 0.293, 0.5553), (-0.1937, -0.888, -0.888), (-0.1937, -0.888, 0.4433), (-0.1937, 0.181, -0.888), (-0.1937, 0.181, 0.4433), (-0.1937, 0.293, 0.5553), (-0.1937, 0.293, -1.0), (-0.1937, -1.0, -1.0), (-0.1937, -1.0, 0.5553), (-0.7482, 0.181, 0.4433), (-0.7482, 0.181, -0.888), (-0.7482, -0.888, -0.888), (-0.7482, -0.888, 0.4433)], [], [(0, 1, 3, 2), (2, 3, 8, 9), (7, 5, 15, 12), (10, 11, 1, 0), (2, 9, 10, 0), (8, 3, 1, 11), (7, 6, 9, 8), (6, 4, 10, 9), (5, 7, 8, 11), (4, 5, 11, 10), (13, 12, 15, 14), (6, 7, 12, 13), (5, 4, 14, 15), (4, 6, 13, 14)])
_uv = me_cubo_022.uv_layers.new(name='Mapa UV')
_uv.uv.foreach_set('vector', [0.375, 0.0, 0.625, 0.0, 0.625, 0.25, 0.375, 0.25, 0.375, 0.25, 0.625, 0.25, 0.625, 0.5, 0.375, 0.5, 0.607, 0.5197, 0.607, 0.7303, 0.607, 0.7303, 0.607, 0.5197, 0.375, 0.75, 0.625, 0.75, 0.625, 1.0, 0.375, 1.0, 0.125, 0.5, 0.375, 0.5, 0.375, 0.75, 0.125, 0.75, 0.625, 0.5, 0.875, 0.5, 0.875, 0.75, 0.625, 0.75, 0.607, 0.5197, 0.393, 0.5197, 0.375, 0.5, 0.625, 0.5, 0.393, 0.5197, 0.393, 0.7303, 0.375, 0.75, 0.375, 0.5, 0.607, 0.7303, 0.607, 0.5197, 0.625, 0.5, 0.625, 0.75, 0.393, 0.7303, 0.607, 0.7303, 0.625, 0.75, 0.375, 0.75, 0.393, 0.5197, 0.607, 0.5197, 0.607, 0.7303, 0.393, 0.7303, 0.393, 0.5197, 0.607, 0.5197, 0.607, 0.5197, 0.393, 0.5197, 0.607, 0.7303, 0.393, 0.7303, 0.393, 0.7303, 0.607, 0.7303, 0.393, 0.7303, 0.393, 0.5197, 0.393, 0.5197, 0.393, 0.7303])
me_cubo_022.update()
me_cubo_023 = bpy.data.meshes.new('Cubo.023')
me_cubo_023.from_pydata([(174.7, -190.3, -11.65), (174.7, -190.3, -6.425), (174.7, 124.5, -11.65), (174.7, 124.5, -6.425), (57.16, 124.5, -11.65), (57.16, 124.5, -6.425), (57.16, -190.3, -11.65), (57.16, -190.3, -6.425)], [], [(4, 5, 3, 2), (2, 3, 1, 0), (4, 2, 0, 6), (3, 5, 7, 1), (0, 1, 7, 6)])
_uv = me_cubo_023.uv_layers.new(name='Mapa UV')
_uv.uv.foreach_set('vector', [0.375, 0.4441, 0.625, 0.4441, 0.625, 0.5, 0.375, 0.5, 0.375, 0.5, 0.625, 0.5, 0.625, 0.75, 0.375, 0.75, 0.3191, 0.5, 0.375, 0.5, 0.375, 0.75, 0.3191, 0.75, 0.625, 0.5, 0.6809, 0.5, 0.6809, 0.75, 0.625, 0.75, 0.375, 0.75, 0.625, 0.75, 0.625, 0.8059, 0.375, 0.8059])
me_cubo_023.update()
me_cilindro = bpy.data.meshes.new('Cilindro')
me_cilindro.from_pydata([(0.0, 1.0, -1.0), (0.0, 1.0, 40.57), (0.1951, 0.9808, -1.0), (0.1951, 0.9808, 40.57), (0.3827, 0.9239, -1.0), (0.3827, 0.9239, 40.57), (0.5556, 0.8315, -1.0), (0.5556, 0.8315, 40.57), (0.7071, 0.7071, -1.0), (0.7071, 0.7071, 40.57), (0.8315, 0.5556, -1.0), (0.8315, 0.5556, 40.57), (0.9239, 0.3827, -1.0), (0.9239, 0.3827, 40.57), (0.9808, 0.1951, -1.0), (0.9808, 0.1951, 40.57), (1.0, 0.0, -1.0), (1.0, 0.0, 40.57), (0.9808, -0.1951, -1.0), (0.9808, -0.1951, 40.57), (0.9239, -0.3827, -1.0), (0.9239, -0.3827, 40.57), (0.8315, -0.5556, -1.0), (0.8315, -0.5556, 40.57), (0.7071, -0.7071, -1.0), (0.7071, -0.7071, 40.57), (0.5556, -0.8315, -1.0), (0.5556, -0.8315, 40.57), (0.3827, -0.9239, -1.0), (0.3827, -0.9239, 40.57), (0.1951, -0.9808, -1.0), (0.1951, -0.9808, 40.57), (0.0, -1.0, -1.0), (0.0, -1.0, 40.57), (-0.1951, -0.9808, -1.0), (-0.1951, -0.9808, 40.57), (-0.3827, -0.9239, -1.0), (-0.3827, -0.9239, 40.57), (-0.5556, -0.8315, -1.0), (-0.5556, -0.8315, 40.57), (-0.7071, -0.7071, -1.0), (-0.7071, -0.7071, 40.57), (-0.8315, -0.5556, -1.0), (-0.8315, -0.5556, 40.57), (-0.9239, -0.3827, -1.0), (-0.9239, -0.3827, 40.57), (-0.9808, -0.1951, -1.0), (-0.9808, -0.1951, 40.57), (-1.0, 0.0, -1.0), (-1.0, 0.0, 40.57), (-0.9808, 0.1951, -1.0), (-0.9808, 0.1951, 40.57), (-0.9239, 0.3827, -1.0), (-0.9239, 0.3827, 40.57), (-0.8315, 0.5556, -1.0), (-0.8315, 0.5556, 40.57), (-0.7071, 0.7071, -1.0), (-0.7071, 0.7071, 40.57), (-0.5556, 0.8315, -1.0), (-0.5556, 0.8315, 40.57), (-0.3827, 0.9239, -1.0), (-0.3827, 0.9239, 40.57), (-0.1951, 0.9808, -1.0), (-0.1951, 0.9808, 40.57)], [], [(0, 1, 3, 2), (2, 3, 5, 4), (4, 5, 7, 6), (6, 7, 9, 8), (8, 9, 11, 10), (10, 11, 13, 12), (12, 13, 15, 14), (14, 15, 17, 16), (16, 17, 19, 18), (18, 19, 21, 20), (20, 21, 23, 22), (22, 23, 25, 24), (24, 25, 27, 26), (26, 27, 29, 28), (28, 29, 31, 30), (30, 31, 33, 32), (32, 33, 35, 34), (34, 35, 37, 36), (36, 37, 39, 38), (38, 39, 41, 40), (40, 41, 43, 42), (42, 43, 45, 44), (44, 45, 47, 46), (46, 47, 49, 48), (48, 49, 51, 50), (50, 51, 53, 52), (52, 53, 55, 54), (54, 55, 57, 56), (56, 57, 59, 58), (58, 59, 61, 60), (3, 1, 63, 61, 59, 57, 55, 53, 51, 49, 47, 45, 43, 41, 39, 37, 35, 33, 31, 29, 27, 25, 23, 21, 19, 17, 15, 13, 11, 9, 7, 5), (60, 61, 63, 62), (62, 63, 1, 0), (0, 2, 4, 6, 8, 10, 12, 14, 16, 18, 20, 22, 24, 26, 28, 30, 32, 34, 36, 38, 40, 42, 44, 46, 48, 50, 52, 54, 56, 58, 60, 62)])
_uv = me_cilindro.uv_layers.new(name='Mapa UV')
_uv.uv.foreach_set('vector', [1.0, 0.5, 1.0, 1.0, 0.9688, 1.0, 0.9688, 0.5, 0.9688, 0.5, 0.9688, 1.0, 0.9375, 1.0, 0.9375, 0.5, 0.9375, 0.5, 0.9375, 1.0, 0.9062, 1.0, 0.9062, 0.5, 0.9062, 0.5, 0.9062, 1.0, 0.875, 1.0, 0.875, 0.5, 0.875, 0.5, 0.875, 1.0, 0.8438, 1.0, 0.8438, 0.5, 0.8438, 0.5, 0.8438, 1.0, 0.8125, 1.0, 0.8125, 0.5, 0.8125, 0.5, 0.8125, 1.0, 0.7812, 1.0, 0.7812, 0.5, 0.7812, 0.5, 0.7812, 1.0, 0.75, 1.0, 0.75, 0.5, 0.75, 0.5, 0.75, 1.0, 0.7188, 1.0, 0.7188, 0.5, 0.7188, 0.5, 0.7188, 1.0, 0.6875, 1.0, 0.6875, 0.5, 0.6875, 0.5, 0.6875, 1.0, 0.6562, 1.0, 0.6562, 0.5, 0.6562, 0.5, 0.6562, 1.0, 0.625, 1.0, 0.625, 0.5, 0.625, 0.5, 0.625, 1.0, 0.5938, 1.0, 0.5938, 0.5, 0.5938, 0.5, 0.5938, 1.0, 0.5625, 1.0, 0.5625, 0.5, 0.5625, 0.5, 0.5625, 1.0, 0.5312, 1.0, 0.5312, 0.5, 0.5312, 0.5, 0.5312, 1.0, 0.5, 1.0, 0.5, 0.5, 0.5, 0.5, 0.5, 1.0, 0.4688, 1.0, 0.4688, 0.5, 0.4688, 0.5, 0.4688, 1.0, 0.4375, 1.0, 0.4375, 0.5, 0.4375, 0.5, 0.4375, 1.0, 0.4062, 1.0, 0.4062, 0.5, 0.4062, 0.5, 0.4062, 1.0, 0.375, 1.0, 0.375, 0.5, 0.375, 0.5, 0.375, 1.0, 0.3438, 1.0, 0.3438, 0.5, 0.3438, 0.5, 0.3438, 1.0, 0.3125, 1.0, 0.3125, 0.5, 0.3125, 0.5, 0.3125, 1.0, 0.2812, 1.0, 0.2812, 0.5, 0.2812, 0.5, 0.2812, 1.0, 0.25, 1.0, 0.25, 0.5, 0.25, 0.5, 0.25, 1.0, 0.2188, 1.0, 0.2188, 0.5, 0.2188, 0.5, 0.2188, 1.0, 0.1875, 1.0, 0.1875, 0.5, 0.1875, 0.5, 0.1875, 1.0, 0.1562, 1.0, 0.1562, 0.5, 0.1562, 0.5, 0.1562, 1.0, 0.125, 1.0, 0.125, 0.5, 0.125, 0.5, 0.125, 1.0, 0.09375, 1.0, 0.09375, 0.5, 0.09375, 0.5, 0.09375, 1.0, 0.0625, 1.0, 0.0625, 0.5, 0.2968, 0.4854, 0.25, 0.49, 0.2032, 0.4854, 0.1582, 0.4717, 0.1167, 0.4496, 0.08029, 0.4197, 0.05045, 0.3833, 0.02827, 0.3418, 0.01461, 0.2968, 0.01, 0.25, 0.01461, 0.2032, 0.02827, 0.1582, 0.05045, 0.1167, 0.08029, 0.08029, 0.1167, 0.05045, 0.1582, 0.02827, 0.2032, 0.01461, 0.25, 0.01, 0.2968, 0.01461, 0.3418, 0.02827, 0.3833, 0.05045, 0.4197, 0.08029, 0.4496, 0.1167, 0.4717, 0.1582, 0.4854, 0.2032, 0.49, 0.25, 0.4854, 0.2968, 0.4717, 0.3418, 0.4496, 0.3833, 0.4197, 0.4197, 0.3833, 0.4496, 0.3418, 0.4717, 0.0625, 0.5, 0.0625, 1.0, 0.03125, 1.0, 0.03125, 0.5, 0.03125, 0.5, 0.03125, 1.0, 0.0, 1.0, 0.0, 0.5, 0.75, 0.49, 0.7968, 0.4854, 0.8418, 0.4717, 0.8833, 0.4496, 0.9197, 0.4197, 0.9496, 0.3833, 0.9717, 0.3418, 0.9854, 0.2968, 0.99, 0.25, 0.9854, 0.2032, 0.9717, 0.1582, 0.9496, 0.1167, 0.9197, 0.08029, 0.8833, 0.05045, 0.8418, 0.02827, 0.7968, 0.01461, 0.75, 0.01, 0.7032, 0.01461, 0.6582, 0.02827, 0.6167, 0.05045, 0.5803, 0.08029, 0.5504, 0.1167, 0.5283, 0.1582, 0.5146, 0.2032, 0.51, 0.25, 0.5146, 0.2968, 0.5283, 0.3418, 0.5504, 0.3833, 0.5803, 0.4197, 0.6167, 0.4496, 0.6582, 0.4717, 0.7032, 0.4854])
me_cilindro.update()
me_cilindro_001 = bpy.data.meshes.new('Cilindro.001')
me_cilindro_001.from_pydata([(0.0, 1.0, -1.0), (0.0, 1.0, -0.8842), (0.1951, 0.9808, -1.0), (0.1951, 0.9808, -0.8842), (0.3827, 0.9239, -1.0), (0.3827, 0.9239, -0.8842), (0.5556, 0.8315, -1.0), (0.5556, 0.8315, -0.8842), (0.7071, 0.7071, -1.0), (0.7071, 0.7071, -0.8842), (0.8315, 0.5556, -1.0), (0.8315, 0.5556, -0.8842), (0.9239, 0.3827, -1.0), (0.9239, 0.3827, -0.8842), (0.9808, 0.1951, -1.0), (0.9808, 0.1951, -0.8842), (1.0, 0.0, -1.0), (1.0, 0.0, -0.8842), (0.9808, -0.1951, -1.0), (0.9808, -0.1951, -0.8842), (0.9239, -0.3827, -1.0), (0.9239, -0.3827, -0.8842), (0.8315, -0.5556, -1.0), (0.8315, -0.5556, -0.8842), (0.7071, -0.7071, -1.0), (0.7071, -0.7071, -0.8842), (0.5556, -0.8315, -1.0), (0.5556, -0.8315, -0.8842), (0.3827, -0.9239, -1.0), (0.3827, -0.9239, -0.8842), (0.1951, -0.9808, -1.0), (0.1951, -0.9808, -0.8842), (0.0, -1.0, -1.0), (0.0, -1.0, -0.8842), (-0.1951, -0.9808, -1.0), (-0.1951, -0.9808, -0.8842), (-0.3827, -0.9239, -1.0), (-0.3827, -0.9239, -0.8842), (-0.5556, -0.8315, -1.0), (-0.5556, -0.8315, -0.8842), (-0.7071, -0.7071, -1.0), (-0.7071, -0.7071, -0.8842), (-0.8315, -0.5556, -1.0), (-0.8315, -0.5556, -0.8842), (-0.9239, -0.3827, -1.0), (-0.9239, -0.3827, -0.8842), (-0.9808, -0.1951, -1.0), (-0.9808, -0.1951, -0.8842), (-1.0, 0.0, -1.0), (-1.0, 0.0, -0.8842), (-0.9808, 0.1951, -1.0), (-0.9808, 0.1951, -0.8842), (-0.9239, 0.3827, -1.0), (-0.9239, 0.3827, -0.8842), (-0.8315, 0.5556, -1.0), (-0.8315, 0.5556, -0.8842), (-0.7071, 0.7071, -1.0), (-0.7071, 0.7071, -0.8842), (-0.5556, 0.8315, -1.0), (-0.5556, 0.8315, -0.8842), (-0.3827, 0.9239, -1.0), (-0.3827, 0.9239, -0.8842), (-0.1951, 0.9808, -1.0), (-0.1951, 0.9808, -0.8842)], [], [(0, 1, 3, 2), (2, 3, 5, 4), (4, 5, 7, 6), (6, 7, 9, 8), (8, 9, 11, 10), (10, 11, 13, 12), (12, 13, 15, 14), (14, 15, 17, 16), (16, 17, 19, 18), (18, 19, 21, 20), (20, 21, 23, 22), (22, 23, 25, 24), (24, 25, 27, 26), (26, 27, 29, 28), (28, 29, 31, 30), (30, 31, 33, 32), (32, 33, 35, 34), (34, 35, 37, 36), (36, 37, 39, 38), (38, 39, 41, 40), (40, 41, 43, 42), (42, 43, 45, 44), (44, 45, 47, 46), (46, 47, 49, 48), (48, 49, 51, 50), (50, 51, 53, 52), (52, 53, 55, 54), (54, 55, 57, 56), (56, 57, 59, 58), (58, 59, 61, 60), (3, 1, 63, 61, 59, 57, 55, 53, 51, 49, 47, 45, 43, 41, 39, 37, 35, 33, 31, 29, 27, 25, 23, 21, 19, 17, 15, 13, 11, 9, 7, 5), (60, 61, 63, 62), (62, 63, 1, 0), (0, 2, 4, 6, 8, 10, 12, 14, 16, 18, 20, 22, 24, 26, 28, 30, 32, 34, 36, 38, 40, 42, 44, 46, 48, 50, 52, 54, 56, 58, 60, 62)])
_uv = me_cilindro_001.uv_layers.new(name='Mapa UV')
_uv.uv.foreach_set('vector', [1.0, 0.5, 1.0, 1.0, 0.9688, 1.0, 0.9688, 0.5, 0.9688, 0.5, 0.9688, 1.0, 0.9375, 1.0, 0.9375, 0.5, 0.9375, 0.5, 0.9375, 1.0, 0.9062, 1.0, 0.9062, 0.5, 0.9062, 0.5, 0.9062, 1.0, 0.875, 1.0, 0.875, 0.5, 0.875, 0.5, 0.875, 1.0, 0.8438, 1.0, 0.8438, 0.5, 0.8438, 0.5, 0.8438, 1.0, 0.8125, 1.0, 0.8125, 0.5, 0.8125, 0.5, 0.8125, 1.0, 0.7812, 1.0, 0.7812, 0.5, 0.7812, 0.5, 0.7812, 1.0, 0.75, 1.0, 0.75, 0.5, 0.75, 0.5, 0.75, 1.0, 0.7188, 1.0, 0.7188, 0.5, 0.7188, 0.5, 0.7188, 1.0, 0.6875, 1.0, 0.6875, 0.5, 0.6875, 0.5, 0.6875, 1.0, 0.6562, 1.0, 0.6562, 0.5, 0.6562, 0.5, 0.6562, 1.0, 0.625, 1.0, 0.625, 0.5, 0.625, 0.5, 0.625, 1.0, 0.5938, 1.0, 0.5938, 0.5, 0.5938, 0.5, 0.5938, 1.0, 0.5625, 1.0, 0.5625, 0.5, 0.5625, 0.5, 0.5625, 1.0, 0.5312, 1.0, 0.5312, 0.5, 0.5312, 0.5, 0.5312, 1.0, 0.5, 1.0, 0.5, 0.5, 0.5, 0.5, 0.5, 1.0, 0.4688, 1.0, 0.4688, 0.5, 0.4688, 0.5, 0.4688, 1.0, 0.4375, 1.0, 0.4375, 0.5, 0.4375, 0.5, 0.4375, 1.0, 0.4062, 1.0, 0.4062, 0.5, 0.4062, 0.5, 0.4062, 1.0, 0.375, 1.0, 0.375, 0.5, 0.375, 0.5, 0.375, 1.0, 0.3438, 1.0, 0.3438, 0.5, 0.3438, 0.5, 0.3438, 1.0, 0.3125, 1.0, 0.3125, 0.5, 0.3125, 0.5, 0.3125, 1.0, 0.2812, 1.0, 0.2812, 0.5, 0.2812, 0.5, 0.2812, 1.0, 0.25, 1.0, 0.25, 0.5, 0.25, 0.5, 0.25, 1.0, 0.2188, 1.0, 0.2188, 0.5, 0.2188, 0.5, 0.2188, 1.0, 0.1875, 1.0, 0.1875, 0.5, 0.1875, 0.5, 0.1875, 1.0, 0.1562, 1.0, 0.1562, 0.5, 0.1562, 0.5, 0.1562, 1.0, 0.125, 1.0, 0.125, 0.5, 0.125, 0.5, 0.125, 1.0, 0.09375, 1.0, 0.09375, 0.5, 0.09375, 0.5, 0.09375, 1.0, 0.0625, 1.0, 0.0625, 0.5, 0.2968, 0.4854, 0.25, 0.49, 0.2032, 0.4854, 0.1582, 0.4717, 0.1167, 0.4496, 0.08029, 0.4197, 0.05045, 0.3833, 0.02827, 0.3418, 0.01461, 0.2968, 0.01, 0.25, 0.01461, 0.2032, 0.02827, 0.1582, 0.05045, 0.1167, 0.08029, 0.08029, 0.1167, 0.05045, 0.1582, 0.02827, 0.2032, 0.01461, 0.25, 0.01, 0.2968, 0.01461, 0.3418, 0.02827, 0.3833, 0.05045, 0.4197, 0.08029, 0.4496, 0.1167, 0.4717, 0.1582, 0.4854, 0.2032, 0.49, 0.25, 0.4854, 0.2968, 0.4717, 0.3418, 0.4496, 0.3833, 0.4197, 0.4197, 0.3833, 0.4496, 0.3418, 0.4717, 0.0625, 0.5, 0.0625, 1.0, 0.03125, 1.0, 0.03125, 0.5, 0.03125, 0.5, 0.03125, 1.0, 0.0, 1.0, 0.0, 0.5, 0.75, 0.49, 0.7968, 0.4854, 0.8418, 0.4717, 0.8833, 0.4496, 0.9197, 0.4197, 0.9496, 0.3833, 0.9717, 0.3418, 0.9854, 0.2968, 0.99, 0.25, 0.9854, 0.2032, 0.9717, 0.1582, 0.9496, 0.1167, 0.9197, 0.08029, 0.8833, 0.05045, 0.8418, 0.02827, 0.7968, 0.01461, 0.75, 0.01, 0.7032, 0.01461, 0.6582, 0.02827, 0.6167, 0.05045, 0.5803, 0.08029, 0.5504, 0.1167, 0.5283, 0.1582, 0.5146, 0.2032, 0.51, 0.25, 0.5146, 0.2968, 0.5283, 0.3418, 0.5504, 0.3833, 0.5803, 0.4197, 0.6167, 0.4496, 0.6582, 0.4717, 0.7032, 0.4854])
me_cilindro_001.update()
me_cubo_024 = bpy.data.meshes.new('Cubo.024')
me_cubo_024.from_pydata([(-1.0, -1.218, -1.291), (-1.0, -1.218, 1.0), (-1.0, 1.0, -1.291), (-1.0, 1.0, 1.0), (1.0, -1.021, -1.094), (1.0, -1.021, 0.8026), (1.0, 0.8026, -1.094), (1.0, 0.8026, 0.8026), (1.0, 1.0, 1.0), (1.0, 1.0, -1.291), (1.0, -1.218, -1.291), (1.0, -1.218, 1.0)], [], [(2, 3, 8, 9), (10, 11, 1, 0), (2, 9, 10, 0), (8, 3, 1, 11), (7, 6, 9, 8), (6, 4, 10, 9), (5, 7, 8, 11), (4, 5, 11, 10)])
_uv = me_cubo_024.uv_layers.new(name='Mapa UV')
_uv.uv.foreach_set('vector', [0.375, 0.25, 0.625, 0.25, 0.625, 0.5, 0.375, 0.5, 0.375, 0.75, 0.625, 0.75, 0.625, 1.0, 0.375, 1.0, 0.125, 0.5, 0.375, 0.5, 0.375, 0.75, 0.125, 0.75, 0.625, 0.5, 0.875, 0.5, 0.875, 0.75, 0.625, 0.75, 0.6035, 0.5222, 0.3965, 0.5222, 0.375, 0.5, 0.625, 0.5, 0.3965, 0.5222, 0.3965, 0.7278, 0.375, 0.75, 0.375, 0.5, 0.6035, 0.7278, 0.6035, 0.5222, 0.625, 0.5, 0.625, 0.75, 0.3965, 0.7278, 0.6035, 0.7278, 0.625, 0.75, 0.375, 0.75])
me_cubo_024.update()
me_cubo_025 = bpy.data.meshes.new('Cubo.025')
me_cubo_025.from_pydata([(-1.0, -1.218, -1.291), (-1.0, -1.218, 1.0), (-1.0, 1.0, -1.291), (-1.0, 1.0, 1.0), (1.0, -1.021, -1.094), (1.0, -1.021, 0.8026), (1.0, 0.8026, -1.094), (1.0, 0.8026, 0.8026), (1.0, 1.0, 1.0), (1.0, 1.0, -1.291), (1.0, -1.218, -1.291), (1.0, -1.218, 1.0)], [], [(2, 3, 8, 9), (10, 11, 1, 0), (2, 9, 10, 0), (8, 3, 1, 11), (7, 6, 9, 8), (6, 4, 10, 9), (5, 7, 8, 11), (4, 5, 11, 10)])
_uv = me_cubo_025.uv_layers.new(name='Mapa UV')
_uv.uv.foreach_set('vector', [0.375, 0.25, 0.625, 0.25, 0.625, 0.5, 0.375, 0.5, 0.375, 0.75, 0.625, 0.75, 0.625, 1.0, 0.375, 1.0, 0.125, 0.5, 0.375, 0.5, 0.375, 0.75, 0.125, 0.75, 0.625, 0.5, 0.875, 0.5, 0.875, 0.75, 0.625, 0.75, 0.6035, 0.5222, 0.3965, 0.5222, 0.375, 0.5, 0.625, 0.5, 0.3965, 0.5222, 0.3965, 0.7278, 0.375, 0.75, 0.375, 0.5, 0.6035, 0.7278, 0.6035, 0.5222, 0.625, 0.5, 0.625, 0.75, 0.3965, 0.7278, 0.6035, 0.7278, 0.625, 0.75, 0.375, 0.75])
me_cubo_025.update()
me_cubo_026 = bpy.data.meshes.new('Cubo.026')
me_cubo_026.from_pydata([(-0.8017, -1.218, -2.562), (-0.8017, -1.218, 1.342), (-0.8017, 0.6027, -2.562), (-0.8017, 0.6027, 1.342), (1.198, -1.021, -2.365), (1.198, -1.021, 1.145), (1.198, 0.4053, -2.365), (1.198, 0.4053, 1.145), (1.198, 0.6027, 1.342), (1.198, 0.6027, -2.562), (1.198, -1.218, -2.562), (1.198, -1.218, 1.342)], [], [(2, 3, 8, 9), (10, 11, 1, 0), (2, 9, 10, 0), (7, 6, 9, 8), (6, 4, 10, 9), (4, 5, 11, 10)])
_uv = me_cubo_026.uv_layers.new(name='Mapa UV')
_uv.uv.foreach_set('vector', [0.375, 0.25, 0.625, 0.25, 0.625, 0.5, 0.375, 0.5, 0.375, 0.75, 0.625, 0.75, 0.625, 1.0, 0.375, 1.0, 0.125, 0.5, 0.375, 0.5, 0.375, 0.75, 0.125, 0.75, 0.6035, 0.5222, 0.3965, 0.5222, 0.375, 0.5, 0.625, 0.5, 0.3965, 0.5222, 0.3965, 0.7278, 0.375, 0.75, 0.375, 0.5, 0.3965, 0.7278, 0.6035, 0.7278, 0.625, 0.75, 0.375, 0.75])
me_cubo_026.update()
me_cubo_027 = bpy.data.meshes.new('Cubo.027')
me_cubo_027.from_pydata([(-0.8017, -1.218, 1.342), (-0.8017, 0.6027, 1.342), (1.198, -1.021, 1.145), (1.198, 0.4053, 1.145), (1.198, 0.6027, 1.342), (1.198, -1.218, 1.342)], [], [(4, 1, 0, 5), (2, 3, 4, 5)])
_uv = me_cubo_027.uv_layers.new(name='Mapa UV')
_uv.uv.foreach_set('vector', [0.625, 0.5, 0.875, 0.5, 0.875, 0.75, 0.625, 0.75, 0.6035, 0.7278, 0.6035, 0.5222, 0.625, 0.5, 0.625, 0.75])
me_cubo_027.update()
me_cubo_028 = bpy.data.meshes.new('Cubo.028')
me_cubo_028.from_pydata([(-0.8017, -1.218, 1.342), (-0.8017, 0.6027, 1.342), (1.198, -1.021, 1.145), (1.198, 0.4053, 1.145), (1.198, 0.6027, 1.342), (1.198, -1.218, 1.342)], [], [(4, 1, 0, 5), (2, 3, 4, 5)])
_uv = me_cubo_028.uv_layers.new(name='Mapa UV')
_uv.uv.foreach_set('vector', [0.625, 0.5, 0.875, 0.5, 0.875, 0.75, 0.625, 0.75, 0.6035, 0.7278, 0.6035, 0.5222, 0.625, 0.5, 0.625, 0.75])
me_cubo_028.update()

# ---- objects
ob_cubo = bpy.data.objects.new('Cubo', me_cubo)
ob_cubo_001 = bpy.data.objects.new('Cubo.001', me_cubo_001)
ob_cubo_002 = bpy.data.objects.new('Cubo.002', me_cubo_002)
ob_cubo_003 = bpy.data.objects.new('Cubo.003', me_cubo_003)
ob_cubo_004 = bpy.data.objects.new('Cubo.004', me_cubo_004)
ob_cubo_005 = bpy.data.objects.new('Cubo.005', me_cubo_005)
ob_cubo_006 = bpy.data.objects.new('Cubo.006', me_cubo_006)
ob_cubo_007 = bpy.data.objects.new('Cubo.007', me_cubo_007)
ob_cubo_008 = bpy.data.objects.new('Cubo.008', me_cubo_008)
ob_cubo_009 = bpy.data.objects.new('Cubo.009', me_cubo_009)
ob_cubo_010 = bpy.data.objects.new('Cubo.010', me_cubo_010)
ob_cubo_011 = bpy.data.objects.new('Cubo.011', me_cubo_011)
ob_cubo_012 = bpy.data.objects.new('Cubo.012', me_cubo_017)
ob_cubo_013 = bpy.data.objects.new('Cubo.013', me_cubo_018)
ob_cubo_014 = bpy.data.objects.new('Cubo.014', me_cubo_019)
ob_cubo_015 = bpy.data.objects.new('Cubo.015', me_cubo_020)
ob_cubo_016 = bpy.data.objects.new('Cubo.016', me_cubo_021)
ob_cubo_017 = bpy.data.objects.new('Cubo.017', me_cubo_022)
ob_cubo_018 = bpy.data.objects.new('Cubo.018', me_cubo_023)
ob_cilindro = bpy.data.objects.new('Cilindro', me_cilindro)
ob_cilindro_001 = bpy.data.objects.new('Cilindro.001', me_cilindro_001)
ob_cubo_019 = bpy.data.objects.new('Cubo.019', me_cubo_024)
ob_cubo_020 = bpy.data.objects.new('Cubo.020', me_cubo_025)
ob_cubo_021 = bpy.data.objects.new('Cubo.021', me_cubo_026)
ob_cubo_022 = bpy.data.objects.new('Cubo.022', me_cubo_027)
ob_cubo_023 = bpy.data.objects.new('Cubo.023', me_cubo_028)

# ---- transforms, parenting, visibility, modifiers, constraints
ob_cubo.location = (0.0, 0.0, 0.0)
ob_cubo.scale = (0.03185, 0.03185, 0.03188)
ob_cubo_001.location = (-5.037, 0.1764, 2.491)
ob_cubo_001.scale = (0.6009, 0.6009, 2.112)
ob_cubo_002.location = (0.0, 0.0, 0.7575)
ob_cubo_002.scale = (0.03185, 0.03185, 0.03188)
ob_cubo_003.location = (-2.118, 1.832, 0.8257)
ob_cubo_003.scale = (0.1376, 1.0, 0.287)
ob_cubo_004.location = (-2.118, -3.801, 0.8257)
ob_cubo_004.scale = (0.1376, 1.0, 0.287)
ob_cubo_005.location = (-3.03, -4.94, 0.8257)
ob_cubo_005.rotation_euler = (0.0, 0.0, 1.571)
ob_cubo_005.scale = (0.1376, 1.0, 0.287)
ob_cubo_006.location = (-3.03, 2.999, 0.8257)
ob_cubo_006.rotation_euler = (0.0, 0.0, 1.571)
ob_cubo_006.scale = (0.1376, 1.0, 0.287)
ob_cubo_007.location = (-9.987, -3.801, 0.8257)
ob_cubo_007.scale = (0.1376, 1.0, 0.287)
ob_cubo_008.location = (-3.03, 2.97, 6.027)
ob_cubo_008.rotation_euler = (0.0, 0.0, 1.571)
ob_cubo_008.scale = (0.1376, 1.0, 0.287)
ob_cubo_009.location = (-3.03, -5.71, 6.027)
ob_cubo_009.rotation_euler = (0.0, 0.0, 1.571)
ob_cubo_009.scale = (0.1376, 1.0, 0.287)
ob_cubo_010.location = (-2.115, -5.064, 6.027)
ob_cubo_010.scale = (0.1376, 1.0, 0.287)
ob_cubo_011.location = (-10.77, -5.064, 6.027)
ob_cubo_011.scale = (0.1376, 1.0, 0.287)
ob_cubo_012.location = (-1.028, -4.095, 7.307)
ob_cubo_013.location = (-1.028, -2.699, 7.307)
ob_cubo_014.location = (-1.028, -1.243, 7.307)
ob_cubo_015.location = (-1.028, 0.1883, 7.307)
ob_cubo_016.location = (-1.028, 1.6, 7.307)
ob_cubo_017.location = (-1.028, 2.983, 7.307)
ob_cubo_018.location = (0.0, 0.0, 0.7575)
ob_cubo_018.scale = (0.03185, 0.03185, 0.03188)
ob_cilindro.location = (3.652, -4.592, 0.7344)
ob_cilindro.scale = (0.1551, 0.1551, 0.1551)
ob_cilindro_001.location = (3.654, -4.593, 7.504)
ob_cilindro_001.scale = (0.46, 0.46, 0.46)
ob_cubo_019.location = (-2.571, -3.28, 3.078)
ob_cubo_019.scale = (0.3373, 1.0, 1.0)
ob_cubo_020.location = (-2.571, 1.403, 3.078)
ob_cubo_020.scale = (0.3373, 1.0, 1.0)
ob_cubo_021.location = (-2.815, -0.6542, 3.078)
ob_cubo_021.scale = (0.06395, 1.0, 1.0)
ob_cubo_022.location = (-2.805, -0.6542, 3.078)
ob_cubo_022.scale = (0.06395, 1.0, 1.0)
ob_cubo_023.location = (-2.845, -0.6542, 0.2149)
ob_cubo_023.scale = (0.06395, 1.0, 1.0)

# ---- collection membership
col_collection.objects.link(ob_cubo)
col_collection.objects.link(ob_cubo_001)
col_collection.objects.link(ob_cubo_002)
col_collection.objects.link(ob_cubo_003)
col_collection.objects.link(ob_cubo_004)
col_collection.objects.link(ob_cubo_005)
col_collection.objects.link(ob_cubo_006)
col_collection.objects.link(ob_cubo_007)
col_collection.objects.link(ob_cubo_008)
col_collection.objects.link(ob_cubo_009)
col_collection.objects.link(ob_cubo_010)
col_collection.objects.link(ob_cubo_011)
col_collection.objects.link(ob_cubo_012)
col_collection.objects.link(ob_cubo_013)
col_collection.objects.link(ob_cubo_014)
col_collection.objects.link(ob_cubo_015)
col_collection.objects.link(ob_cubo_016)
col_collection.objects.link(ob_cubo_017)
col_collection.objects.link(ob_cubo_018)
col_collection.objects.link(ob_cilindro)
col_collection.objects.link(ob_cilindro_001)
col_collection.objects.link(ob_cubo_019)
col_collection.objects.link(ob_cubo_020)
col_collection.objects.link(ob_cubo_021)
col_collection.objects.link(ob_cubo_022)
col_collection.objects.link(ob_cubo_023)

# ---- scene / render settings (as saved in the file)
scene.frame_start = 1; scene.frame_end = 250; scene.frame_set(1)
scene.render.engine = 'BLENDER_EEVEE_NEXT'
bpy.context.view_layer.update()

# ---- added for rendering (the .blend has no active camera and no usable light): camera, sun
cam_auto = bpy.data.cameras.new('AutoCamera')
cam_auto.lens = 50.0
cam_auto.sensor_width = 36.0
cam_auto.clip_end = 1000.0
ob_auto_camera = bpy.data.objects.new('AutoCamera', cam_auto)
scene.collection.objects.link(ob_auto_camera)
ob_auto_camera.location = (16.7898, -24.5604, 19.4207)
ob_auto_camera.rotation_euler = (1.09748, -7.21219e-08, 0.694738)
scene.camera = ob_auto_camera
light_auto_sun = bpy.data.lights.new('AutoSun', 'SUN')
light_auto_sun.energy = 3.0
light_auto_sun.angle = 0.0523599
ob_auto_sun = bpy.data.objects.new('AutoSun', light_auto_sun)
scene.collection.objects.link(ob_auto_sun)
ob_auto_sun.rotation_euler = (0.872665, 0.174533, 0.523599)
bpy.context.view_layer.update()

